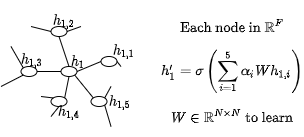

The diagram above was exported from draw.io. Its source (the exported page's mxGraphModel, read from the mxfile embedded in the PNG):
<mxGraphModel dx="982" dy="583" grid="1" gridSize="10" guides="1" tooltips="1" connect="1" arrows="1" fold="1" page="1" pageScale="1" pageWidth="1100" pageHeight="850" math="1" shadow="0">
  <root>
    <mxCell id="0" />
    <mxCell id="1" parent="0" />
    <mxCell id="H0i5ThtdWG65-gk1L7Mg-47" value="" style="ellipse;whiteSpace=wrap;html=1;aspect=fixed;" parent="1" vertex="1">
      <mxGeometry x="407.5" y="30" width="16" height="10" as="geometry" />
    </mxCell>
    <mxCell id="H0i5ThtdWG65-gk1L7Mg-48" value="" style="ellipse;whiteSpace=wrap;html=1;aspect=fixed;" parent="1" vertex="1">
      <mxGeometry x="417.5" y="70" width="16" height="10" as="geometry" />
    </mxCell>
    <mxCell id="H0i5ThtdWG65-gk1L7Mg-49" value="" style="ellipse;whiteSpace=wrap;html=1;aspect=fixed;" parent="1" vertex="1">
      <mxGeometry x="377.5" y="70" width="16" height="10" as="geometry" />
    </mxCell>
    <mxCell id="H0i5ThtdWG65-gk1L7Mg-50" value="" style="ellipse;whiteSpace=wrap;html=1;aspect=fixed;" parent="1" vertex="1">
      <mxGeometry x="457.5" y="60" width="16" height="10" as="geometry" />
    </mxCell>
    <mxCell id="H0i5ThtdWG65-gk1L7Mg-51" value="" style="ellipse;whiteSpace=wrap;html=1;aspect=fixed;" parent="1" vertex="1">
      <mxGeometry x="407.5" y="100" width="16" height="10" as="geometry" />
    </mxCell>
    <mxCell id="H0i5ThtdWG65-gk1L7Mg-52" value="" style="ellipse;whiteSpace=wrap;html=1;aspect=fixed;" parent="1" vertex="1">
      <mxGeometry x="447.5" y="100" width="16" height="10" as="geometry" />
    </mxCell>
    <mxCell id="H0i5ThtdWG65-gk1L7Mg-53" value="" style="endArrow=none;html=1;rounded=0;entryX=1;entryY=1;entryDx=0;entryDy=0;exitX=0;exitY=0;exitDx=0;exitDy=0;" parent="1" source="H0i5ThtdWG65-gk1L7Mg-52" target="H0i5ThtdWG65-gk1L7Mg-48" edge="1">
      <mxGeometry width="50" height="50" relative="1" as="geometry">
        <mxPoint x="377.5" y="130" as="sourcePoint" />
        <mxPoint x="427.5" y="80" as="targetPoint" />
      </mxGeometry>
    </mxCell>
    <mxCell id="H0i5ThtdWG65-gk1L7Mg-54" value="" style="endArrow=none;html=1;rounded=0;entryX=1;entryY=0.5;entryDx=0;entryDy=0;exitX=0;exitY=0.5;exitDx=0;exitDy=0;" parent="1" source="H0i5ThtdWG65-gk1L7Mg-50" target="H0i5ThtdWG65-gk1L7Mg-48" edge="1">
      <mxGeometry width="50" height="50" relative="1" as="geometry">
        <mxPoint x="458.96446609406723" y="111.46446609406729" as="sourcePoint" />
        <mxPoint x="436.0355339059327" y="88.53553390593271" as="targetPoint" />
      </mxGeometry>
    </mxCell>
    <mxCell id="H0i5ThtdWG65-gk1L7Mg-55" value="" style="endArrow=none;html=1;rounded=0;entryX=0.5;entryY=0;entryDx=0;entryDy=0;exitX=0.5;exitY=1;exitDx=0;exitDy=0;" parent="1" source="H0i5ThtdWG65-gk1L7Mg-47" target="H0i5ThtdWG65-gk1L7Mg-48" edge="1">
      <mxGeometry width="50" height="50" relative="1" as="geometry">
        <mxPoint x="468.96446609406723" y="121.46446609406729" as="sourcePoint" />
        <mxPoint x="446.0355339059327" y="98.53553390593271" as="targetPoint" />
      </mxGeometry>
    </mxCell>
    <mxCell id="H0i5ThtdWG65-gk1L7Mg-56" value="" style="endArrow=none;html=1;rounded=0;entryX=1;entryY=0.5;entryDx=0;entryDy=0;exitX=0;exitY=0.5;exitDx=0;exitDy=0;" parent="1" source="H0i5ThtdWG65-gk1L7Mg-48" target="H0i5ThtdWG65-gk1L7Mg-49" edge="1">
      <mxGeometry width="50" height="50" relative="1" as="geometry">
        <mxPoint x="478.96446609406723" y="131.4644660940673" as="sourcePoint" />
        <mxPoint x="456.0355339059327" y="108.53553390593271" as="targetPoint" />
      </mxGeometry>
    </mxCell>
    <mxCell id="H0i5ThtdWG65-gk1L7Mg-57" value="" style="endArrow=none;html=1;rounded=0;entryX=1;entryY=0;entryDx=0;entryDy=0;exitX=0.5;exitY=1;exitDx=0;exitDy=0;" parent="1" source="H0i5ThtdWG65-gk1L7Mg-48" target="H0i5ThtdWG65-gk1L7Mg-51" edge="1">
      <mxGeometry width="50" height="50" relative="1" as="geometry">
        <mxPoint x="417.5" y="80" as="sourcePoint" />
        <mxPoint x="466.0355339059327" y="118.53553390593271" as="targetPoint" />
      </mxGeometry>
    </mxCell>
    <mxCell id="H0i5ThtdWG65-gk1L7Mg-58" value="" style="endArrow=none;html=1;rounded=0;entryX=1;entryY=1;entryDx=0;entryDy=0;" parent="1" target="H0i5ThtdWG65-gk1L7Mg-52" edge="1">
      <mxGeometry width="50" height="50" relative="1" as="geometry">
        <mxPoint x="467.5" y="130" as="sourcePoint" />
        <mxPoint x="476.0355339059327" y="128.5355339059327" as="targetPoint" />
      </mxGeometry>
    </mxCell>
    <mxCell id="H0i5ThtdWG65-gk1L7Mg-59" value="" style="endArrow=none;html=1;rounded=0;entryX=0.5;entryY=1;entryDx=0;entryDy=0;" parent="1" target="H0i5ThtdWG65-gk1L7Mg-51" edge="1">
      <mxGeometry width="50" height="50" relative="1" as="geometry">
        <mxPoint x="407.5" y="120" as="sourcePoint" />
        <mxPoint x="486.0355339059327" y="138.5355339059327" as="targetPoint" />
      </mxGeometry>
    </mxCell>
    <mxCell id="H0i5ThtdWG65-gk1L7Mg-60" value="" style="endArrow=none;html=1;rounded=0;entryX=0;entryY=0;entryDx=0;entryDy=0;" parent="1" target="H0i5ThtdWG65-gk1L7Mg-51" edge="1">
      <mxGeometry width="50" height="50" relative="1" as="geometry">
        <mxPoint x="397.5" y="100" as="sourcePoint" />
        <mxPoint x="496.03553390593265" y="148.5355339059327" as="targetPoint" />
      </mxGeometry>
    </mxCell>
    <mxCell id="H0i5ThtdWG65-gk1L7Mg-61" value="" style="endArrow=none;html=1;rounded=0;entryX=0;entryY=0;entryDx=0;entryDy=0;" parent="1" target="H0i5ThtdWG65-gk1L7Mg-49" edge="1">
      <mxGeometry width="50" height="50" relative="1" as="geometry">
        <mxPoint x="367.5" y="50" as="sourcePoint" />
        <mxPoint x="506.03553390593265" y="158.5355339059327" as="targetPoint" />
      </mxGeometry>
    </mxCell>
    <mxCell id="H0i5ThtdWG65-gk1L7Mg-62" value="" style="endArrow=none;html=1;rounded=0;entryX=0;entryY=1;entryDx=0;entryDy=0;" parent="1" target="H0i5ThtdWG65-gk1L7Mg-49" edge="1">
      <mxGeometry width="50" height="50" relative="1" as="geometry">
        <mxPoint x="357.5" y="90" as="sourcePoint" />
        <mxPoint x="516.0355339059327" y="168.5355339059327" as="targetPoint" />
      </mxGeometry>
    </mxCell>
    <mxCell id="H0i5ThtdWG65-gk1L7Mg-63" value="" style="endArrow=none;html=1;rounded=0;entryX=1;entryY=0.5;entryDx=0;entryDy=0;" parent="1" target="H0i5ThtdWG65-gk1L7Mg-50" edge="1">
      <mxGeometry width="50" height="50" relative="1" as="geometry">
        <mxPoint x="477.5" y="70" as="sourcePoint" />
        <mxPoint x="526.0355339059327" y="178.5355339059327" as="targetPoint" />
      </mxGeometry>
    </mxCell>
    <mxCell id="H0i5ThtdWG65-gk1L7Mg-64" value="" style="endArrow=none;html=1;rounded=0;entryX=1;entryY=0.5;entryDx=0;entryDy=0;" parent="1" target="H0i5ThtdWG65-gk1L7Mg-47" edge="1">
      <mxGeometry width="50" height="50" relative="1" as="geometry">
        <mxPoint x="437.5" y="30" as="sourcePoint" />
        <mxPoint x="536.0355339059327" y="188.5355339059327" as="targetPoint" />
      </mxGeometry>
    </mxCell>
    <mxCell id="H0i5ThtdWG65-gk1L7Mg-65" value="" style="endArrow=none;html=1;rounded=0;entryX=0;entryY=0.5;entryDx=0;entryDy=0;" parent="1" target="H0i5ThtdWG65-gk1L7Mg-47" edge="1">
      <mxGeometry width="50" height="50" relative="1" as="geometry">
        <mxPoint x="387.5" y="30" as="sourcePoint" />
        <mxPoint x="546.0355339059327" y="198.5355339059327" as="targetPoint" />
      </mxGeometry>
    </mxCell>
    <mxCell id="H0i5ThtdWG65-gk1L7Mg-66" value="" style="endArrow=none;html=1;rounded=0;entryX=1;entryY=0;entryDx=0;entryDy=0;" parent="1" target="H0i5ThtdWG65-gk1L7Mg-52" edge="1">
      <mxGeometry width="50" height="50" relative="1" as="geometry">
        <mxPoint x="467.5" y="90" as="sourcePoint" />
        <mxPoint x="556.0355339059327" y="208.5355339059327" as="targetPoint" />
      </mxGeometry>
    </mxCell>
    <mxCell id="H0i5ThtdWG65-gk1L7Mg-67" value="&lt;div&gt;&lt;font style=&quot;font-size: 12px&quot;&gt;$$\text{Each node in } \mathbb{R}^F$$&lt;/font&gt;&lt;/div&gt;" style="rounded=0;whiteSpace=wrap;html=1;strokeColor=none;" parent="1" vertex="1">
      <mxGeometry x="530" y="20" width="118" height="20" as="geometry" />
    </mxCell>
    <mxCell id="H0i5ThtdWG65-gk1L7Mg-70" value="&lt;div&gt;$$h_1$$&lt;/div&gt;" style="rounded=0;whiteSpace=wrap;html=1;strokeColor=none;fillColor=none;" parent="1" vertex="1">
      <mxGeometry x="427.5" y="60" width="13.5" height="10" as="geometry" />
    </mxCell>
    <mxCell id="H0i5ThtdWG65-gk1L7Mg-71" value="&lt;div&gt;$$h_{1,1}$$&lt;/div&gt;" style="rounded=0;whiteSpace=wrap;html=1;strokeColor=none;fillColor=none;" parent="1" vertex="1">
      <mxGeometry x="473.5" y="50" width="13.5" height="10" as="geometry" />
    </mxCell>
    <mxCell id="H0i5ThtdWG65-gk1L7Mg-72" value="&lt;div&gt;$$h_{1,2}$$&lt;/div&gt;" style="rounded=0;whiteSpace=wrap;html=1;strokeColor=none;fillColor=none;" parent="1" vertex="1">
      <mxGeometry x="414" y="20" width="13.5" height="10" as="geometry" />
    </mxCell>
    <mxCell id="H0i5ThtdWG65-gk1L7Mg-73" value="&lt;div&gt;$$h_{1,3}$$&lt;/div&gt;" style="rounded=0;whiteSpace=wrap;html=1;strokeColor=none;fillColor=none;" parent="1" vertex="1">
      <mxGeometry x="382" y="59" width="13.5" height="10" as="geometry" />
    </mxCell>
    <mxCell id="H0i5ThtdWG65-gk1L7Mg-74" value="&lt;div&gt;$$h_{1,4}$$&lt;/div&gt;" style="rounded=0;whiteSpace=wrap;html=1;strokeColor=none;fillColor=none;" parent="1" vertex="1">
      <mxGeometry x="418.5" y="111" width="13.5" height="10" as="geometry" />
    </mxCell>
    <mxCell id="H0i5ThtdWG65-gk1L7Mg-75" value="&lt;div&gt;$$h_{1,5}$$&lt;/div&gt;" style="rounded=0;whiteSpace=wrap;html=1;strokeColor=none;fillColor=none;" parent="1" vertex="1">
      <mxGeometry x="470" y="101" width="13.5" height="10" as="geometry" />
    </mxCell>
    <mxCell id="H0i5ThtdWG65-gk1L7Mg-76" value="&lt;div&gt;$$h_{1}^{\prime} = \sigma \left( \sum_{i=1}^5\alpha_iWh_{1,i} \right)$$&lt;/div&gt;" style="rounded=0;whiteSpace=wrap;html=1;strokeColor=none;" parent="1" vertex="1">
      <mxGeometry x="530" y="65" width="118" height="20" as="geometry" />
    </mxCell>
    <mxCell id="H0i5ThtdWG65-gk1L7Mg-77" value="$$W \in \mathbb{R}^{N\times N} \text{ to learn}$$" style="rounded=0;whiteSpace=wrap;html=1;strokeColor=none;" parent="1" vertex="1">
      <mxGeometry x="530" y="110" width="118" height="20" as="geometry" />
    </mxCell>
  </root>
</mxGraphModel>